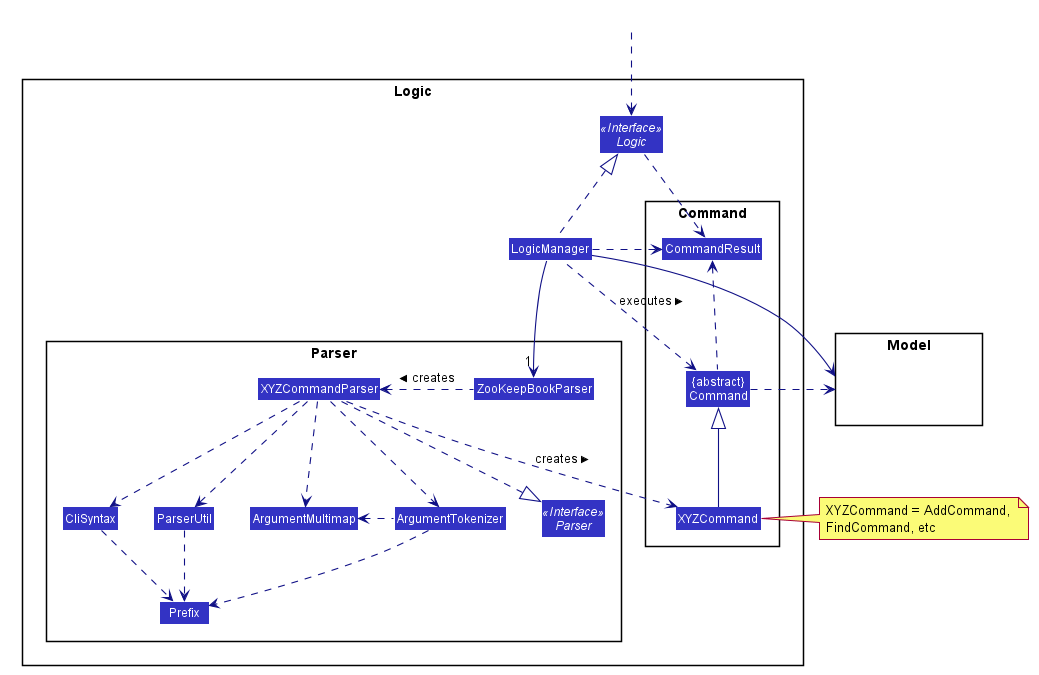

The diagram above was rendered by PlantUML. Its source (embedded in the PNG):
@startuml








skinparam BackgroundColor #FFFFFFF

skinparam Shadowing false

skinparam Class {
    FontColor #FFFFFF
    BorderThickness 1
    BorderColor #FFFFFF
    StereotypeFontColor #FFFFFF
    FontName Arial
}

skinparam Actor {
    BorderColor #000000
    Color #000000
    FontName Arial
}

skinparam Sequence {
    MessageAlign center
    BoxFontSize 15
    BoxPadding 0
    BoxFontColor #FFFFFF
    FontName Arial
}

skinparam Participant {
    FontColor #FFFFFFF
    Padding 20
}

skinparam MinClassWidth 50
skinparam ParticipantPadding 10
skinparam Shadowing false
skinparam DefaultTextAlignment center
skinparam packageStyle Rectangle

hide footbox
hide members
hide circle
skinparam arrowThickness 1.1
skinparam arrowColor #101086
skinparam classBackgroundColor #3333C4

package Logic {

package Parser {
Interface Parser <<Interface>>
Class ZooKeepBookParser
Class XYZCommandParser
Class CliSyntax
Class ParserUtil
Class ArgumentMultimap
Class ArgumentTokenizer
Class Prefix
}

package Command {
Class XYZCommand
Class CommandResult
Class "{abstract}\nCommand" as Command
}

Interface Logic <<Interface>>
Class LogicManager
}

package Model{
Class HiddenModel #FFFFFF
}

Class HiddenOutside #FFFFFF
HiddenOutside ..> Logic

LogicManager .up.|> Logic
LogicManager -->"1" ZooKeepBookParser
ZooKeepBookParser .left.> XYZCommandParser: creates >

XYZCommandParser ..> XYZCommand : creates >
XYZCommandParser ..|> Parser
XYZCommandParser ..> ArgumentMultimap
XYZCommandParser ..> ArgumentTokenizer
ArgumentTokenizer .left.> ArgumentMultimap
XYZCommandParser ..> CliSyntax
CliSyntax ..> Prefix
XYZCommandParser ..> ParserUtil
ParserUtil .down.> Prefix
ArgumentTokenizer .down.> Prefix
XYZCommand -up-|> Command
LogicManager .left.> Command : executes >

LogicManager --> Model
Command .right.> Model
note right of XYZCommand: XYZCommand = AddCommand, \nFindCommand, etc

Logic ..> CommandResult
LogicManager .down.> CommandResult
Command .up.> CommandResult
CommandResult -[hidden]-> Parser
@enduml